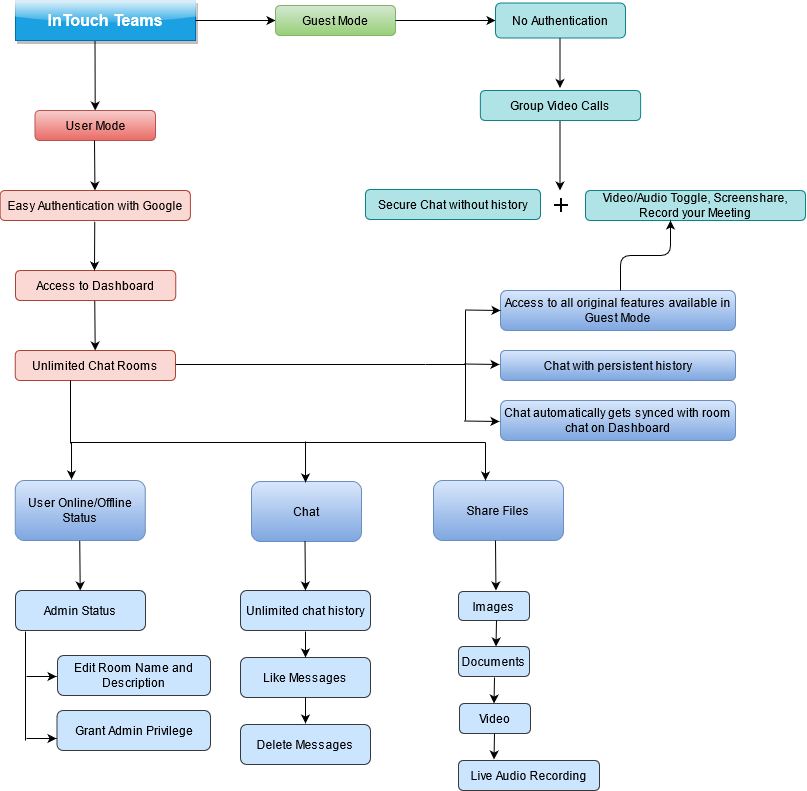

The diagram above was exported from draw.io. Its source (the exported page's mxGraphModel, read from the mxfile embedded in the PNG):
<mxGraphModel dx="782" dy="392" grid="0" gridSize="10" guides="1" tooltips="1" connect="1" arrows="1" fold="1" page="1" pageScale="1" pageWidth="850" pageHeight="1100" math="0" shadow="0">
  <root>
    <mxCell id="0" />
    <mxCell id="1" parent="0" />
    <mxCell id="sZ43Goh726lGU2AddYxg-1" value="&lt;b&gt;&lt;font style=&quot;font-size: 16px&quot; color=&quot;#310C96&quot;&gt;&lt;font color=&quot;#FFFFFF&quot;&gt;InTouch Teams&lt;/font&gt;&lt;br&gt;&lt;/font&gt;&lt;/b&gt;" style="rounded=0;whiteSpace=wrap;html=1;fillColor=#1ba1e2;strokeColor=#006EAF;fontColor=#ffffff;glass=1;shadow=1;sketch=0;" parent="1" vertex="1">
      <mxGeometry x="30" y="20" width="180" height="40" as="geometry" />
    </mxCell>
    <mxCell id="sZ43Goh726lGU2AddYxg-2" value="" style="endArrow=classic;html=1;exitX=1;exitY=0.5;exitDx=0;exitDy=0;" parent="1" source="sZ43Goh726lGU2AddYxg-1" target="sZ43Goh726lGU2AddYxg-3" edge="1">
      <mxGeometry width="50" height="50" relative="1" as="geometry">
        <mxPoint x="170" y="39.5" as="sourcePoint" />
        <mxPoint x="260" y="39.5" as="targetPoint" />
      </mxGeometry>
    </mxCell>
    <mxCell id="sZ43Goh726lGU2AddYxg-3" value="Guest Mode" style="rounded=1;whiteSpace=wrap;html=1;fillColor=#d5e8d4;strokeColor=#82b366;gradientColor=#97d077;glass=0;shadow=0;" parent="1" vertex="1">
      <mxGeometry x="290" y="25" width="120" height="30" as="geometry" />
    </mxCell>
    <mxCell id="sZ43Goh726lGU2AddYxg-4" value="" style="endArrow=classic;html=1;" parent="1" target="sZ43Goh726lGU2AddYxg-5" edge="1">
      <mxGeometry width="50" height="50" relative="1" as="geometry">
        <mxPoint x="410" y="40" as="sourcePoint" />
        <mxPoint x="510" y="40" as="targetPoint" />
      </mxGeometry>
    </mxCell>
    <mxCell id="sZ43Goh726lGU2AddYxg-5" value="No Authentication" style="rounded=1;whiteSpace=wrap;html=1;fillColor=#b0e3e6;strokeColor=#0e8088;" parent="1" vertex="1">
      <mxGeometry x="510" y="22.5" width="130" height="35" as="geometry" />
    </mxCell>
    <mxCell id="sZ43Goh726lGU2AddYxg-6" value="" style="endArrow=classic;html=1;" parent="1" edge="1">
      <mxGeometry width="50" height="50" relative="1" as="geometry">
        <mxPoint x="574.5" y="57.5" as="sourcePoint" />
        <mxPoint x="574.5" y="107.5" as="targetPoint" />
      </mxGeometry>
    </mxCell>
    <mxCell id="sZ43Goh726lGU2AddYxg-8" value="" style="endArrow=classic;html=1;" parent="1" edge="1">
      <mxGeometry width="50" height="50" relative="1" as="geometry">
        <mxPoint x="574.5" y="140" as="sourcePoint" />
        <mxPoint x="574.5" y="210" as="targetPoint" />
      </mxGeometry>
    </mxCell>
    <mxCell id="sZ43Goh726lGU2AddYxg-9" value="Secure Chat without history" style="rounded=1;whiteSpace=wrap;html=1;fillColor=#b0e3e6;strokeColor=#0e8088;" parent="1" vertex="1">
      <mxGeometry x="380" y="209" width="175" height="30" as="geometry" />
    </mxCell>
    <mxCell id="sZ43Goh726lGU2AddYxg-10" value="Video/Audio Toggle, Screenshare, Record your Meeting" style="rounded=1;whiteSpace=wrap;html=1;fillColor=#b0e3e6;strokeColor=#0e8088;" parent="1" vertex="1">
      <mxGeometry x="600" y="210" width="220" height="30" as="geometry" />
    </mxCell>
    <mxCell id="sZ43Goh726lGU2AddYxg-11" value="" style="endArrow=classic;html=1;" parent="1" target="sZ43Goh726lGU2AddYxg-13" edge="1">
      <mxGeometry width="50" height="50" relative="1" as="geometry">
        <mxPoint x="109.5" y="60" as="sourcePoint" />
        <mxPoint x="109.5" y="130" as="targetPoint" />
      </mxGeometry>
    </mxCell>
    <mxCell id="sZ43Goh726lGU2AddYxg-12" value="" style="shape=image;html=1;verticalAlign=top;verticalLabelPosition=bottom;labelBackgroundColor=#ffffff;imageAspect=0;aspect=fixed;image=https://cdn4.iconfinder.com/data/icons/wirecons-free-vector-icons/32/add-128.png" parent="1" vertex="1">
      <mxGeometry x="568" y="217" width="16" height="16" as="geometry" />
    </mxCell>
    <mxCell id="sZ43Goh726lGU2AddYxg-13" value="User Mode" style="rounded=1;whiteSpace=wrap;html=1;fillColor=#f8cecc;strokeColor=#b85450;gradientColor=#ea6b66;" parent="1" vertex="1">
      <mxGeometry x="49.5" y="130" width="120.5" height="30" as="geometry" />
    </mxCell>
    <mxCell id="sZ43Goh726lGU2AddYxg-14" value="Access to Dashboard" style="rounded=1;whiteSpace=wrap;html=1;fillColor=#fad9d5;strokeColor=#ae4132;" parent="1" vertex="1">
      <mxGeometry x="30" y="290" width="160.25" height="30" as="geometry" />
    </mxCell>
    <mxCell id="sZ43Goh726lGU2AddYxg-15" value="Easy Authentication with Google" style="rounded=1;whiteSpace=wrap;html=1;fillColor=#fad9d5;strokeColor=#ae4132;" parent="1" vertex="1">
      <mxGeometry x="14.63" y="210" width="190.25" height="30" as="geometry" />
    </mxCell>
    <mxCell id="sZ43Goh726lGU2AddYxg-16" value="" style="endArrow=classic;html=1;" parent="1" edge="1">
      <mxGeometry width="50" height="50" relative="1" as="geometry">
        <mxPoint x="109" y="160" as="sourcePoint" />
        <mxPoint x="109.45588235294122" y="210" as="targetPoint" />
        <Array as="points">
          <mxPoint x="109" y="160" />
        </Array>
      </mxGeometry>
    </mxCell>
    <mxCell id="sZ43Goh726lGU2AddYxg-17" value="Unlimited Chat Rooms" style="rounded=1;whiteSpace=wrap;html=1;fillColor=#fad9d5;strokeColor=#ae4132;" parent="1" vertex="1">
      <mxGeometry x="29.75" y="370" width="160.25" height="30" as="geometry" />
    </mxCell>
    <mxCell id="sZ43Goh726lGU2AddYxg-18" value="Group Video Calls" style="rounded=1;whiteSpace=wrap;html=1;fillColor=#b0e3e6;strokeColor=#0e8088;" parent="1" vertex="1">
      <mxGeometry x="494.87" y="110" width="160.25" height="30" as="geometry" />
    </mxCell>
    <mxCell id="sZ43Goh726lGU2AddYxg-19" value="" style="endArrow=classic;html=1;" parent="1" edge="1">
      <mxGeometry width="50" height="50" relative="1" as="geometry">
        <mxPoint x="109.25" y="241" as="sourcePoint" />
        <mxPoint x="109" y="290" as="targetPoint" />
      </mxGeometry>
    </mxCell>
    <mxCell id="sZ43Goh726lGU2AddYxg-20" value="" style="endArrow=classic;html=1;" parent="1" edge="1">
      <mxGeometry width="50" height="50" relative="1" as="geometry">
        <mxPoint x="109.25" y="320" as="sourcePoint" />
        <mxPoint x="109.70588235294122" y="370" as="targetPoint" />
        <Array as="points">
          <mxPoint x="109.25" y="320" />
        </Array>
      </mxGeometry>
    </mxCell>
    <mxCell id="sZ43Goh726lGU2AddYxg-22" value="User Online/Offline Status" style="rounded=1;whiteSpace=wrap;html=1;gradientColor=#7ea6e0;fillColor=#dae8fc;strokeColor=#6c8ebf;" parent="1" vertex="1">
      <mxGeometry x="29.75" y="500" width="130" height="60" as="geometry" />
    </mxCell>
    <mxCell id="sZ43Goh726lGU2AddYxg-23" value="Chat " style="rounded=1;whiteSpace=wrap;html=1;gradientColor=#7ea6e0;fillColor=#dae8fc;strokeColor=#6c8ebf;" parent="1" vertex="1">
      <mxGeometry x="266" y="501" width="110" height="60" as="geometry" />
    </mxCell>
    <mxCell id="sZ43Goh726lGU2AddYxg-25" value="Like Messages" style="rounded=1;whiteSpace=wrap;html=1;fillColor=#cce5ff;strokeColor=#36393d;" parent="1" vertex="1">
      <mxGeometry x="255" y="677" width="130" height="40" as="geometry" />
    </mxCell>
    <mxCell id="sZ43Goh726lGU2AddYxg-26" value="Share Files" style="rounded=1;whiteSpace=wrap;html=1;gradientColor=#7ea6e0;fillColor=#dae8fc;strokeColor=#6c8ebf;" parent="1" vertex="1">
      <mxGeometry x="448" y="500" width="130" height="60" as="geometry" />
    </mxCell>
    <mxCell id="sZ43Goh726lGU2AddYxg-27" value="Images" style="rounded=1;whiteSpace=wrap;html=1;fillColor=#cce5ff;strokeColor=#36393d;" parent="1" vertex="1">
      <mxGeometry x="473" y="611" width="71" height="29" as="geometry" />
    </mxCell>
    <mxCell id="sZ43Goh726lGU2AddYxg-29" value="Documents" style="rounded=1;whiteSpace=wrap;html=1;fillColor=#cce5ff;strokeColor=#36393d;" parent="1" vertex="1">
      <mxGeometry x="473" y="666" width="71" height="30" as="geometry" />
    </mxCell>
    <mxCell id="sZ43Goh726lGU2AddYxg-30" value="Video" style="rounded=1;whiteSpace=wrap;html=1;fillColor=#cce5ff;strokeColor=#36393d;" parent="1" vertex="1">
      <mxGeometry x="474" y="723" width="71" height="30" as="geometry" />
    </mxCell>
    <mxCell id="sZ43Goh726lGU2AddYxg-31" value="Live Audio Recording" style="rounded=1;whiteSpace=wrap;html=1;fillColor=#cce5ff;strokeColor=#36393d;" parent="1" vertex="1">
      <mxGeometry x="473" y="780" width="141" height="30" as="geometry" />
    </mxCell>
    <mxCell id="sZ43Goh726lGU2AddYxg-32" value="Unlimited chat history" style="rounded=1;whiteSpace=wrap;html=1;fillColor=#cce5ff;strokeColor=#36393d;" parent="1" vertex="1">
      <mxGeometry x="255" y="610" width="130" height="40" as="geometry" />
    </mxCell>
    <mxCell id="sZ43Goh726lGU2AddYxg-33" value="Delete Messages" style="rounded=1;whiteSpace=wrap;html=1;fillColor=#cce5ff;strokeColor=#36393d;" parent="1" vertex="1">
      <mxGeometry x="255" y="744" width="130" height="40" as="geometry" />
    </mxCell>
    <mxCell id="sZ43Goh726lGU2AddYxg-34" value="Admin Status " style="rounded=1;whiteSpace=wrap;html=1;fillColor=#cce5ff;strokeColor=#36393d;" parent="1" vertex="1">
      <mxGeometry x="30" y="610" width="130" height="40" as="geometry" />
    </mxCell>
    <mxCell id="sZ43Goh726lGU2AddYxg-35" value="Edit Room Name and Description" style="rounded=1;whiteSpace=wrap;html=1;fillColor=#cce5ff;strokeColor=#36393d;" parent="1" vertex="1">
      <mxGeometry x="72" y="675" width="153" height="40" as="geometry" />
    </mxCell>
    <mxCell id="sZ43Goh726lGU2AddYxg-36" value="Grant Admin Privilege" style="rounded=1;whiteSpace=wrap;html=1;fillColor=#cce5ff;strokeColor=#36393d;" parent="1" vertex="1">
      <mxGeometry x="71.5" y="730" width="153.5" height="40" as="geometry" />
    </mxCell>
    <mxCell id="sZ43Goh726lGU2AddYxg-38" value="Access to all original features available in Guest Mode" style="rounded=1;whiteSpace=wrap;html=1;gradientColor=#7ea6e0;fillColor=#dae8fc;strokeColor=#6c8ebf;" parent="1" vertex="1">
      <mxGeometry x="515" y="310" width="235" height="40" as="geometry" />
    </mxCell>
    <mxCell id="sZ43Goh726lGU2AddYxg-39" value="Chat with persistent history" style="rounded=1;whiteSpace=wrap;html=1;gradientColor=#7ea6e0;fillColor=#dae8fc;strokeColor=#6c8ebf;" parent="1" vertex="1">
      <mxGeometry x="515" y="370" width="235" height="30" as="geometry" />
    </mxCell>
    <mxCell id="sZ43Goh726lGU2AddYxg-40" value="Chat automatically gets synced with room chat on Dashboard" style="rounded=1;whiteSpace=wrap;html=1;gradientColor=#7ea6e0;fillColor=#dae8fc;strokeColor=#6c8ebf;" parent="1" vertex="1">
      <mxGeometry x="515" y="420" width="235" height="40" as="geometry" />
    </mxCell>
    <mxCell id="sZ43Goh726lGU2AddYxg-41" value="" style="endArrow=classic;html=1;" parent="1" edge="1">
      <mxGeometry width="50" height="50" relative="1" as="geometry">
        <mxPoint x="479.25" y="329.5" as="sourcePoint" />
        <mxPoint x="515" y="330" as="targetPoint" />
        <Array as="points">
          <mxPoint x="479.25" y="329.5" />
        </Array>
      </mxGeometry>
    </mxCell>
    <mxCell id="sZ43Goh726lGU2AddYxg-43" value="" style="endArrow=classic;html=1;" parent="1" edge="1">
      <mxGeometry width="50" height="50" relative="1" as="geometry">
        <mxPoint x="478.25" y="383.5" as="sourcePoint" />
        <mxPoint x="514" y="384" as="targetPoint" />
        <Array as="points" />
      </mxGeometry>
    </mxCell>
    <mxCell id="sZ43Goh726lGU2AddYxg-44" value="" style="endArrow=classic;html=1;" parent="1" edge="1">
      <mxGeometry width="50" height="50" relative="1" as="geometry">
        <mxPoint x="478.25" y="440.5" as="sourcePoint" />
        <mxPoint x="514" y="441" as="targetPoint" />
        <Array as="points">
          <mxPoint x="478.25" y="440.5" />
        </Array>
      </mxGeometry>
    </mxCell>
    <mxCell id="sZ43Goh726lGU2AddYxg-45" value="" style="endArrow=none;html=1;" parent="1" edge="1">
      <mxGeometry width="50" height="50" relative="1" as="geometry">
        <mxPoint x="440.25" y="384" as="sourcePoint" />
        <mxPoint x="480" y="384" as="targetPoint" />
      </mxGeometry>
    </mxCell>
    <mxCell id="sZ43Goh726lGU2AddYxg-46" value="" style="endArrow=none;html=1;" parent="1" edge="1">
      <mxGeometry width="50" height="50" relative="1" as="geometry">
        <mxPoint x="480" y="440" as="sourcePoint" />
        <mxPoint x="480" y="330" as="targetPoint" />
      </mxGeometry>
    </mxCell>
    <mxCell id="sZ43Goh726lGU2AddYxg-48" value="" style="endArrow=classic;html=1;" parent="1" edge="1">
      <mxGeometry width="50" height="50" relative="1" as="geometry">
        <mxPoint x="94.25" y="560" as="sourcePoint" />
        <mxPoint x="94.70588235294122" y="610" as="targetPoint" />
        <Array as="points">
          <mxPoint x="94.25" y="560" />
        </Array>
      </mxGeometry>
    </mxCell>
    <mxCell id="sZ43Goh726lGU2AddYxg-49" value="" style="endArrow=classic;html=1;" parent="1" edge="1">
      <mxGeometry width="50" height="50" relative="1" as="geometry">
        <mxPoint x="319.5" y="560" as="sourcePoint" />
        <mxPoint x="319.9558823529412" y="610" as="targetPoint" />
        <Array as="points">
          <mxPoint x="319.5" y="560" />
        </Array>
      </mxGeometry>
    </mxCell>
    <mxCell id="sZ43Goh726lGU2AddYxg-50" value="" style="endArrow=classic;html=1;" parent="1" edge="1">
      <mxGeometry width="50" height="50" relative="1" as="geometry">
        <mxPoint x="510" y="560" as="sourcePoint" />
        <mxPoint x="510.4558823529412" y="610" as="targetPoint" />
        <Array as="points">
          <mxPoint x="510" y="560" />
        </Array>
      </mxGeometry>
    </mxCell>
    <mxCell id="sZ43Goh726lGU2AddYxg-51" value="" style="endArrow=none;html=1;" parent="1" edge="1">
      <mxGeometry width="50" height="50" relative="1" as="geometry">
        <mxPoint x="40" y="760" as="sourcePoint" />
        <mxPoint x="40" y="651" as="targetPoint" />
      </mxGeometry>
    </mxCell>
    <mxCell id="sZ43Goh726lGU2AddYxg-53" value="" style="endArrow=classic;html=1;" parent="1" edge="1">
      <mxGeometry width="50" height="50" relative="1" as="geometry">
        <mxPoint x="41" y="696" as="sourcePoint" />
        <mxPoint x="71" y="696" as="targetPoint" />
      </mxGeometry>
    </mxCell>
    <mxCell id="sZ43Goh726lGU2AddYxg-54" value="" style="endArrow=classic;html=1;" parent="1" edge="1">
      <mxGeometry width="50" height="50" relative="1" as="geometry">
        <mxPoint x="41" y="758" as="sourcePoint" />
        <mxPoint x="71" y="758" as="targetPoint" />
      </mxGeometry>
    </mxCell>
    <mxCell id="sZ43Goh726lGU2AddYxg-56" value="" style="endArrow=classic;html=1;entryX=0.5;entryY=0;entryDx=0;entryDy=0;" parent="1" target="sZ43Goh726lGU2AddYxg-25" edge="1">
      <mxGeometry width="50" height="50" relative="1" as="geometry">
        <mxPoint x="320" y="651" as="sourcePoint" />
        <mxPoint x="370" y="601" as="targetPoint" />
      </mxGeometry>
    </mxCell>
    <mxCell id="sZ43Goh726lGU2AddYxg-57" value="" style="endArrow=classic;html=1;entryX=0.5;entryY=0;entryDx=0;entryDy=0;" parent="1" edge="1">
      <mxGeometry width="50" height="50" relative="1" as="geometry">
        <mxPoint x="320" y="717" as="sourcePoint" />
        <mxPoint x="320" y="743" as="targetPoint" />
      </mxGeometry>
    </mxCell>
    <mxCell id="sZ43Goh726lGU2AddYxg-63" value="" style="endArrow=classic;html=1;" parent="1" edge="1">
      <mxGeometry width="50" height="50" relative="1" as="geometry">
        <mxPoint x="511" y="640" as="sourcePoint" />
        <mxPoint x="510.5" y="666" as="targetPoint" />
      </mxGeometry>
    </mxCell>
    <mxCell id="sZ43Goh726lGU2AddYxg-65" value="" style="endArrow=classic;html=1;" parent="1" edge="1">
      <mxGeometry width="50" height="50" relative="1" as="geometry">
        <mxPoint x="509" y="697" as="sourcePoint" />
        <mxPoint x="508.5" y="723" as="targetPoint" />
      </mxGeometry>
    </mxCell>
    <mxCell id="sZ43Goh726lGU2AddYxg-66" value="" style="endArrow=classic;html=1;" parent="1" edge="1">
      <mxGeometry width="50" height="50" relative="1" as="geometry">
        <mxPoint x="509" y="753" as="sourcePoint" />
        <mxPoint x="508.5" y="779" as="targetPoint" />
      </mxGeometry>
    </mxCell>
    <mxCell id="sZ43Goh726lGU2AddYxg-67" value="" style="endArrow=none;html=1;" parent="1" edge="1">
      <mxGeometry width="50" height="50" relative="1" as="geometry">
        <mxPoint x="85.13" y="462" as="sourcePoint" />
        <mxPoint x="500" y="462" as="targetPoint" />
      </mxGeometry>
    </mxCell>
    <mxCell id="sZ43Goh726lGU2AddYxg-68" value="" style="endArrow=none;html=1;" parent="1" edge="1">
      <mxGeometry width="50" height="50" relative="1" as="geometry">
        <mxPoint x="85" y="463" as="sourcePoint" />
        <mxPoint x="85" y="400" as="targetPoint" />
      </mxGeometry>
    </mxCell>
    <mxCell id="sZ43Goh726lGU2AddYxg-69" value="" style="endArrow=classic;html=1;entryX=0.433;entryY=-0.05;entryDx=0;entryDy=0;entryPerimeter=0;" parent="1" edge="1">
      <mxGeometry width="50" height="50" relative="1" as="geometry">
        <mxPoint x="86" y="462" as="sourcePoint" />
        <mxPoint x="86.03999999999996" y="499" as="targetPoint" />
      </mxGeometry>
    </mxCell>
    <mxCell id="sZ43Goh726lGU2AddYxg-70" value="" style="endArrow=classic;html=1;entryX=0.433;entryY=-0.05;entryDx=0;entryDy=0;entryPerimeter=0;" parent="1" edge="1">
      <mxGeometry width="50" height="50" relative="1" as="geometry">
        <mxPoint x="320" y="461" as="sourcePoint" />
        <mxPoint x="320.03999999999996" y="502" as="targetPoint" />
      </mxGeometry>
    </mxCell>
    <mxCell id="sZ43Goh726lGU2AddYxg-71" value="" style="endArrow=classic;html=1;" parent="1" edge="1">
      <mxGeometry width="50" height="50" relative="1" as="geometry">
        <mxPoint x="500" y="462" as="sourcePoint" />
        <mxPoint x="500" y="500" as="targetPoint" />
      </mxGeometry>
    </mxCell>
    <mxCell id="sZ43Goh726lGU2AddYxg-72" value="" style="edgeStyle=elbowEdgeStyle;elbow=vertical;endArrow=classic;html=1;" parent="1" edge="1">
      <mxGeometry width="50" height="50" relative="1" as="geometry">
        <mxPoint x="635" y="310" as="sourcePoint" />
        <mxPoint x="685" y="240" as="targetPoint" />
      </mxGeometry>
    </mxCell>
    <mxCell id="sZ43Goh726lGU2AddYxg-73" value="" style="endArrow=none;html=1;" parent="1" edge="1">
      <mxGeometry width="50" height="50" relative="1" as="geometry">
        <mxPoint x="190.25" y="384" as="sourcePoint" />
        <mxPoint x="440" y="384" as="targetPoint" />
      </mxGeometry>
    </mxCell>
  </root>
</mxGraphModel>